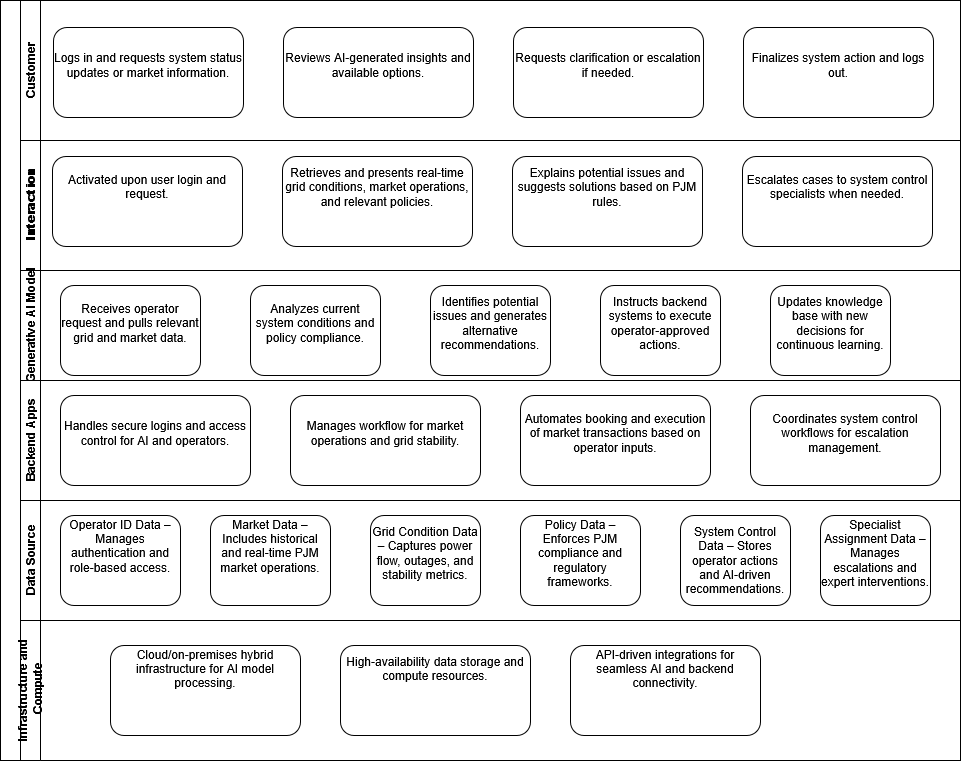

The diagram above was exported from draw.io. Its source (the exported page's mxGraphModel, read from the mxfile embedded in the PNG):
<mxGraphModel dx="1434" dy="746" grid="1" gridSize="10" guides="1" tooltips="1" connect="1" arrows="1" fold="1" page="1" pageScale="1" pageWidth="827" pageHeight="1169" math="0" shadow="0">
  <root>
    <mxCell id="0" />
    <mxCell id="1" parent="0" />
    <mxCell id="dNxyNK7c78bLwvsdeMH5-19" value="" style="swimlane;html=1;childLayout=stackLayout;resizeParent=1;resizeParentMax=0;horizontal=0;startSize=20;horizontalStack=0;" parent="1" vertex="1">
      <mxGeometry x="120" y="120" width="960" height="760" as="geometry" />
    </mxCell>
    <mxCell id="dNxyNK7c78bLwvsdeMH5-20" value="Customer" style="swimlane;html=1;startSize=20;horizontal=0;" parent="dNxyNK7c78bLwvsdeMH5-19" vertex="1">
      <mxGeometry x="20" width="940" height="140" as="geometry" />
    </mxCell>
    <mxCell id="_87Z6eVfj4NLOLj_wBWF-10" value="Logs in and requests system status updates or market information.&lt;div&gt;&lt;br/&gt;&lt;/div&gt;" style="rounded=1;whiteSpace=wrap;html=1;" vertex="1" parent="dNxyNK7c78bLwvsdeMH5-20">
      <mxGeometry x="33" y="27" width="190" height="90" as="geometry" />
    </mxCell>
    <mxCell id="_87Z6eVfj4NLOLj_wBWF-11" value="Reviews AI-generated insights and available options.&lt;div&gt;&lt;br/&gt;&lt;/div&gt;" style="rounded=1;whiteSpace=wrap;html=1;" vertex="1" parent="dNxyNK7c78bLwvsdeMH5-20">
      <mxGeometry x="263" y="27" width="190" height="90" as="geometry" />
    </mxCell>
    <mxCell id="_87Z6eVfj4NLOLj_wBWF-12" value="Requests clarification or escalation if needed.&lt;div&gt;&lt;br/&gt;&lt;/div&gt;" style="rounded=1;whiteSpace=wrap;html=1;" vertex="1" parent="dNxyNK7c78bLwvsdeMH5-20">
      <mxGeometry x="493" y="27" width="190" height="90" as="geometry" />
    </mxCell>
    <mxCell id="_87Z6eVfj4NLOLj_wBWF-13" value="Finalizes system action and logs out.&lt;div&gt;&lt;br/&gt;&lt;/div&gt;" style="rounded=1;whiteSpace=wrap;html=1;" vertex="1" parent="dNxyNK7c78bLwvsdeMH5-20">
      <mxGeometry x="723" y="27" width="190" height="90" as="geometry" />
    </mxCell>
    <mxCell id="dNxyNK7c78bLwvsdeMH5-21" value="&lt;span data-teams=&quot;true&quot;&gt;&lt;strong&gt;Interaction &lt;/strong&gt;&lt;/span&gt;" style="swimlane;html=1;startSize=20;horizontal=0;" parent="dNxyNK7c78bLwvsdeMH5-19" vertex="1">
      <mxGeometry x="20" y="140" width="940" height="130" as="geometry" />
    </mxCell>
    <mxCell id="_87Z6eVfj4NLOLj_wBWF-14" value="Activated upon user login and request.&lt;br&gt;&lt;br&gt;&lt;div&gt;&lt;br&gt;&lt;/div&gt;" style="rounded=1;whiteSpace=wrap;html=1;" vertex="1" parent="dNxyNK7c78bLwvsdeMH5-21">
      <mxGeometry x="32" y="16" width="190" height="90" as="geometry" />
    </mxCell>
    <mxCell id="_87Z6eVfj4NLOLj_wBWF-15" value="Retrieves and presents real-time grid conditions, market operations, and relevant policies.&lt;br&gt;&lt;br&gt;&lt;div&gt;&lt;br&gt;&lt;/div&gt;" style="rounded=1;whiteSpace=wrap;html=1;" vertex="1" parent="dNxyNK7c78bLwvsdeMH5-21">
      <mxGeometry x="262" y="16" width="190" height="90" as="geometry" />
    </mxCell>
    <mxCell id="_87Z6eVfj4NLOLj_wBWF-16" value="Explains potential issues and suggests solutions based on PJM rules.&lt;br&gt;&lt;br&gt;&lt;div&gt;&lt;br&gt;&lt;/div&gt;" style="rounded=1;whiteSpace=wrap;html=1;" vertex="1" parent="dNxyNK7c78bLwvsdeMH5-21">
      <mxGeometry x="492" y="16" width="190" height="90" as="geometry" />
    </mxCell>
    <mxCell id="_87Z6eVfj4NLOLj_wBWF-17" value="Escalates cases to system control specialists when needed.&lt;br&gt;&lt;br&gt;&lt;div&gt;&lt;br&gt;&lt;/div&gt;" style="rounded=1;whiteSpace=wrap;html=1;" vertex="1" parent="dNxyNK7c78bLwvsdeMH5-21">
      <mxGeometry x="722" y="16" width="190" height="90" as="geometry" />
    </mxCell>
    <mxCell id="dNxyNK7c78bLwvsdeMH5-22" value="Generative AI Model" style="swimlane;html=1;startSize=20;horizontal=0;" parent="dNxyNK7c78bLwvsdeMH5-19" vertex="1">
      <mxGeometry x="20" y="270" width="940" height="110" as="geometry" />
    </mxCell>
    <mxCell id="_87Z6eVfj4NLOLj_wBWF-18" value="&lt;br&gt;&lt;div&gt;&lt;br&gt;&lt;/div&gt;&lt;div&gt;Receives operator request and pulls relevant grid and market data.&lt;/div&gt;&lt;br&gt;&lt;br&gt;&lt;div&gt;&lt;br&gt;&lt;/div&gt;" style="rounded=1;whiteSpace=wrap;html=1;" vertex="1" parent="dNxyNK7c78bLwvsdeMH5-22">
      <mxGeometry x="40" y="15" width="140" height="90" as="geometry" />
    </mxCell>
    <mxCell id="_87Z6eVfj4NLOLj_wBWF-19" value="&lt;div&gt;&lt;br&gt;&lt;/div&gt;&lt;div&gt;&lt;br&gt;&lt;/div&gt;&lt;div&gt;Analyzes current system conditions and policy compliance.&lt;/div&gt;&lt;br&gt;&lt;br&gt;&lt;div&gt;&lt;br&gt;&lt;/div&gt;" style="rounded=1;whiteSpace=wrap;html=1;" vertex="1" parent="dNxyNK7c78bLwvsdeMH5-22">
      <mxGeometry x="230" y="15" width="130" height="90" as="geometry" />
    </mxCell>
    <mxCell id="_87Z6eVfj4NLOLj_wBWF-20" value="&lt;br&gt;&lt;div&gt;&lt;br&gt;&lt;/div&gt;&lt;div&gt;Identifies potential issues and generates alternative recommendations.&lt;/div&gt;&lt;br&gt;&lt;br&gt;&lt;div&gt;&lt;br&gt;&lt;/div&gt;" style="rounded=1;whiteSpace=wrap;html=1;" vertex="1" parent="dNxyNK7c78bLwvsdeMH5-22">
      <mxGeometry x="410" y="15" width="120" height="90" as="geometry" />
    </mxCell>
    <mxCell id="_87Z6eVfj4NLOLj_wBWF-21" value="&lt;br&gt;&lt;div&gt;&lt;br&gt;&lt;/div&gt;&lt;div&gt;Instructs backend systems to execute operator-approved actions.&lt;/div&gt;&lt;br&gt;&lt;br&gt;&lt;div&gt;&lt;br&gt;&lt;/div&gt;" style="rounded=1;whiteSpace=wrap;html=1;" vertex="1" parent="dNxyNK7c78bLwvsdeMH5-22">
      <mxGeometry x="580" y="15" width="120" height="90" as="geometry" />
    </mxCell>
    <mxCell id="_87Z6eVfj4NLOLj_wBWF-36" value="Updates knowledge base with new decisions for continuous learning.&lt;div&gt;&lt;br/&gt;&lt;/div&gt;" style="rounded=1;whiteSpace=wrap;html=1;" vertex="1" parent="dNxyNK7c78bLwvsdeMH5-22">
      <mxGeometry x="750" y="15" width="120" height="90" as="geometry" />
    </mxCell>
    <mxCell id="_87Z6eVfj4NLOLj_wBWF-4" value="Backend Apps" style="swimlane;html=1;startSize=20;horizontal=0;" vertex="1" parent="dNxyNK7c78bLwvsdeMH5-19">
      <mxGeometry x="20" y="380" width="940" height="120" as="geometry" />
    </mxCell>
    <mxCell id="_87Z6eVfj4NLOLj_wBWF-22" value="Handles secure logins and access control for AI and operators.&lt;div&gt;&lt;br/&gt;&lt;/div&gt;" style="rounded=1;whiteSpace=wrap;html=1;" vertex="1" parent="_87Z6eVfj4NLOLj_wBWF-4">
      <mxGeometry x="40" y="15" width="190" height="90" as="geometry" />
    </mxCell>
    <mxCell id="_87Z6eVfj4NLOLj_wBWF-23" value="Manages workflow for market operations and grid stability.&lt;div&gt;&lt;br/&gt;&lt;/div&gt;" style="rounded=1;whiteSpace=wrap;html=1;" vertex="1" parent="_87Z6eVfj4NLOLj_wBWF-4">
      <mxGeometry x="270" y="15" width="190" height="90" as="geometry" />
    </mxCell>
    <mxCell id="_87Z6eVfj4NLOLj_wBWF-24" value="&lt;br&gt;&lt;div&gt;&lt;br&gt;&lt;/div&gt;&lt;div&gt;&lt;br&gt;&lt;/div&gt;&lt;div&gt;Automates booking and execution of market transactions based on operator inputs.&lt;/div&gt;&lt;br&gt;&lt;br&gt;&lt;br&gt;&lt;div&gt;&lt;br&gt;&lt;/div&gt;" style="rounded=1;whiteSpace=wrap;html=1;" vertex="1" parent="_87Z6eVfj4NLOLj_wBWF-4">
      <mxGeometry x="500" y="15" width="190" height="90" as="geometry" />
    </mxCell>
    <mxCell id="_87Z6eVfj4NLOLj_wBWF-25" value="&lt;br&gt;&lt;div&gt;&lt;br&gt;&lt;/div&gt;&lt;div&gt;&lt;br&gt;&lt;/div&gt;&lt;div&gt;Coordinates system control workflows for escalation management.&lt;/div&gt;&lt;br&gt;&lt;br&gt;&lt;br&gt;&lt;div&gt;&lt;br&gt;&lt;/div&gt;" style="rounded=1;whiteSpace=wrap;html=1;" vertex="1" parent="_87Z6eVfj4NLOLj_wBWF-4">
      <mxGeometry x="730" y="15" width="190" height="90" as="geometry" />
    </mxCell>
    <mxCell id="_87Z6eVfj4NLOLj_wBWF-5" value="Data Source" style="swimlane;html=1;startSize=20;horizontal=0;" vertex="1" parent="dNxyNK7c78bLwvsdeMH5-19">
      <mxGeometry x="20" y="500" width="940" height="120" as="geometry" />
    </mxCell>
    <mxCell id="_87Z6eVfj4NLOLj_wBWF-27" value="Operator ID Data – Manages authentication and role-based access.&lt;br&gt;&lt;br&gt;&lt;div&gt;&lt;br&gt;&lt;/div&gt;" style="rounded=1;whiteSpace=wrap;html=1;" vertex="1" parent="_87Z6eVfj4NLOLj_wBWF-5">
      <mxGeometry x="40" y="15" width="120" height="90" as="geometry" />
    </mxCell>
    <mxCell id="_87Z6eVfj4NLOLj_wBWF-28" value="Market Data – Includes historical and real-time PJM market operations.&lt;br&gt;&lt;br&gt;&lt;div&gt;&lt;br&gt;&lt;/div&gt;" style="rounded=1;whiteSpace=wrap;html=1;" vertex="1" parent="_87Z6eVfj4NLOLj_wBWF-5">
      <mxGeometry x="190" y="15" width="120" height="90" as="geometry" />
    </mxCell>
    <mxCell id="_87Z6eVfj4NLOLj_wBWF-29" value="&lt;div&gt;&lt;br&gt;&lt;/div&gt;&lt;div&gt;&lt;br&gt;&lt;/div&gt;&lt;div&gt;&lt;br&gt;&lt;/div&gt;&lt;div&gt;&lt;br&gt;&lt;/div&gt;&lt;div&gt;Grid Condition Data – Captures power flow, outages, and stability metrics.&lt;br&gt;&lt;br&gt;&lt;/div&gt;&lt;br&gt;&lt;br&gt;&lt;br&gt;&lt;div&gt;&lt;br&gt;&lt;/div&gt;" style="rounded=1;whiteSpace=wrap;html=1;" vertex="1" parent="_87Z6eVfj4NLOLj_wBWF-5">
      <mxGeometry x="350" y="15" width="110" height="90" as="geometry" />
    </mxCell>
    <mxCell id="_87Z6eVfj4NLOLj_wBWF-30" value="&lt;div&gt;&lt;br&gt;&lt;/div&gt;&lt;div&gt;&lt;br&gt;&lt;/div&gt;&lt;div&gt;&lt;br&gt;&lt;/div&gt;&lt;div&gt;&lt;br&gt;&lt;/div&gt;&lt;div&gt;Policy Data – Enforces PJM compliance and regulatory frameworks.&lt;br&gt;&lt;br&gt;&lt;/div&gt;&lt;br&gt;&lt;br&gt;&lt;br&gt;&lt;div&gt;&lt;br&gt;&lt;/div&gt;" style="rounded=1;whiteSpace=wrap;html=1;" vertex="1" parent="_87Z6eVfj4NLOLj_wBWF-5">
      <mxGeometry x="500" y="15" width="120" height="90" as="geometry" />
    </mxCell>
    <mxCell id="_87Z6eVfj4NLOLj_wBWF-31" value="&lt;div&gt;&lt;br&gt;&lt;/div&gt;&lt;div&gt;&lt;br&gt;&lt;/div&gt;&lt;div&gt;&lt;br&gt;&lt;/div&gt;&lt;div&gt;&lt;br&gt;&lt;/div&gt;&lt;div&gt;&lt;br&gt;&lt;/div&gt;&lt;div&gt;&lt;br&gt;&lt;/div&gt;&lt;div&gt;System Control Data – Stores operator actions and AI-driven recommendations.&lt;br&gt;&lt;br&gt;&lt;br&gt;&lt;/div&gt;&lt;br&gt;&lt;br&gt;&lt;br&gt;&lt;div&gt;&lt;br&gt;&lt;/div&gt;" style="rounded=1;whiteSpace=wrap;html=1;" vertex="1" parent="_87Z6eVfj4NLOLj_wBWF-5">
      <mxGeometry x="660" y="15" width="110" height="90" as="geometry" />
    </mxCell>
    <mxCell id="_87Z6eVfj4NLOLj_wBWF-32" value="&lt;div&gt;&lt;br&gt;&lt;/div&gt;&lt;div&gt;&lt;br&gt;&lt;/div&gt;&lt;div&gt;&lt;br&gt;&lt;/div&gt;&lt;div&gt;&lt;br&gt;&lt;/div&gt;&lt;div&gt;&lt;br&gt;&lt;/div&gt;&lt;div&gt;&lt;br&gt;&lt;/div&gt;&lt;div&gt;Specialist Assignment Data – Manages escalations and expert interventions.&lt;br&gt;&lt;br&gt;&lt;br&gt;&lt;br&gt;&lt;/div&gt;&lt;br&gt;&lt;br&gt;&lt;br&gt;&lt;div&gt;&lt;br&gt;&lt;/div&gt;" style="rounded=1;whiteSpace=wrap;html=1;" vertex="1" parent="_87Z6eVfj4NLOLj_wBWF-5">
      <mxGeometry x="800" y="15" width="110" height="90" as="geometry" />
    </mxCell>
    <mxCell id="_87Z6eVfj4NLOLj_wBWF-26" value="&lt;div&gt;Infrastructure and&lt;/div&gt;&lt;div&gt;&amp;nbsp;Compute&lt;/div&gt;" style="swimlane;html=1;startSize=20;horizontal=0;" vertex="1" parent="dNxyNK7c78bLwvsdeMH5-19">
      <mxGeometry x="20" y="620" width="940" height="140" as="geometry" />
    </mxCell>
    <mxCell id="_87Z6eVfj4NLOLj_wBWF-33" value="Cloud/on-premises hybrid infrastructure for AI model processing.&lt;br&gt;&lt;br&gt;&lt;br&gt;&lt;div&gt;&lt;br&gt;&lt;/div&gt;" style="rounded=1;whiteSpace=wrap;html=1;" vertex="1" parent="_87Z6eVfj4NLOLj_wBWF-26">
      <mxGeometry x="90" y="25" width="190" height="90" as="geometry" />
    </mxCell>
    <mxCell id="_87Z6eVfj4NLOLj_wBWF-34" value="&lt;br&gt;&lt;div&gt;&lt;br&gt;&lt;/div&gt;&lt;div&gt;&lt;br&gt;&lt;/div&gt;&lt;div&gt;API-driven integrations for seamless AI and backend connectivity.&lt;br&gt;&lt;br&gt;&lt;br&gt;&lt;/div&gt;&lt;br&gt;&lt;br&gt;&lt;br&gt;&lt;div&gt;&lt;br&gt;&lt;/div&gt;" style="rounded=1;whiteSpace=wrap;html=1;" vertex="1" parent="_87Z6eVfj4NLOLj_wBWF-26">
      <mxGeometry x="550" y="25" width="190" height="90" as="geometry" />
    </mxCell>
    <mxCell id="_87Z6eVfj4NLOLj_wBWF-35" value="High-availability data storage and compute resources.&lt;br&gt;&lt;br&gt;&lt;br&gt;&lt;div&gt;&lt;br&gt;&lt;/div&gt;" style="rounded=1;whiteSpace=wrap;html=1;" vertex="1" parent="_87Z6eVfj4NLOLj_wBWF-26">
      <mxGeometry x="320" y="25" width="190" height="90" as="geometry" />
    </mxCell>
  </root>
</mxGraphModel>